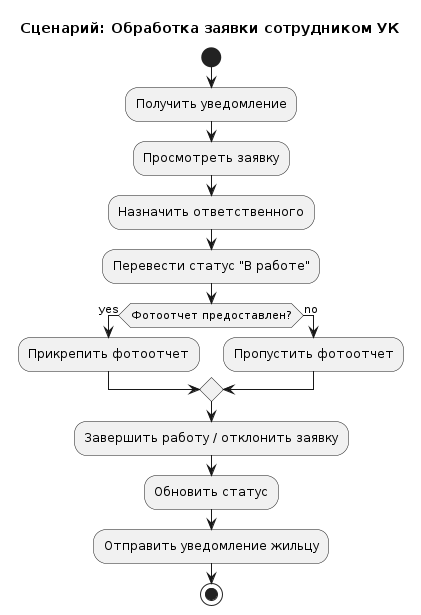

The diagram above was rendered by PlantUML. Its source (embedded in the PNG):
@startuml
title Сценарий: Обработка заявки сотрудником УК

|Обработка заявки сотрудником УК|
start
:Получить уведомление;
:Просмотреть заявку;
:Назначить ответственного;
:Перевести статус "В работе";

if (Фотоотчет предоставлен?) then (yes)
  :Прикрепить фотоотчет;
else (no)
  :Пропустить фотоотчет;
endif

:Завершить работу / отклонить заявку;
:Обновить статус;
:Отправить уведомление жильцу;
stop
@enduml